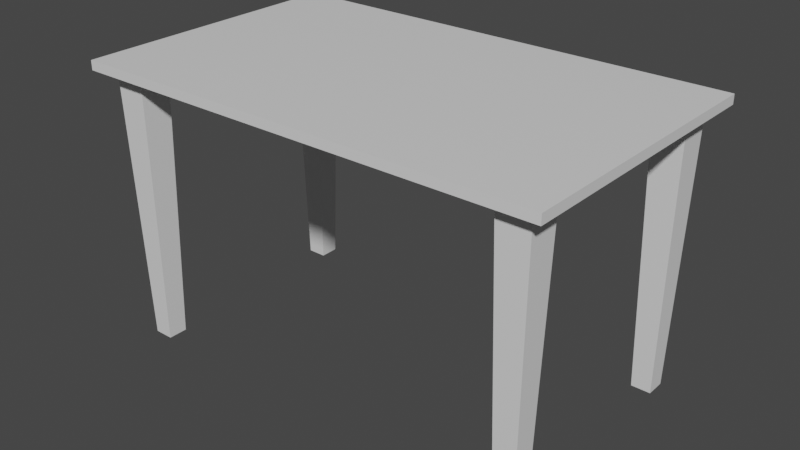 # Source: Table.blend  (saved by Blender 3.1.7; exported with 4.5.12 LTS)
import bpy
from mathutils import Matrix  # noqa: F401  (used for matrix-valued properties, if any)

bpy.ops.wm.read_factory_settings(use_empty=True)
scene = bpy.context.scene
scene.name = 'Scene'

# ---- collections
col_collection = bpy.data.collections.new('Collection'); scene.collection.children.link(col_collection)

# ---- materials (node trees are filled in below, after node groups)
mat_material = bpy.data.materials.new('Material')
mat_material.alpha_threshold = 0.0
mat_material.use_transparent_shadow = False
mat_material.line_color = (0.0, 0.0, 0.0, 1.0)

# ---- material node trees
mat_material.use_nodes = True; mat_material.node_tree.nodes.clear()
_N = mat_material.node_tree.nodes; _L = mat_material.node_tree.links
n0 = _N.new('ShaderNodeOutputMaterial'); n0.name = 'Material Output'; n0.location = (300, 300)
n1 = _N.new('ShaderNodeBsdfPrincipled'); n1.name = 'Principled BSDF'; n1.location = (10, 300)
n1.distribution = 'GGX'
n1.subsurface_method = 'RANDOM_WALK_SKIN'
n1.inputs[2].default_value = 0.4
n1.inputs[3].default_value = 1.45
n1.inputs[27].default_value = (0.0, 0.0, 0.0, 1.0)
n1.inputs[28].default_value = 1.0
_L.new(n1.outputs[0], n0.inputs[0])
n0.is_active_output = True

# ---- world
world_world = bpy.data.worlds.new('World'); scene.world = world_world
world_world.use_nodes = True; world_world.node_tree.nodes.clear()
_N = world_world.node_tree.nodes; _L = world_world.node_tree.links
n0 = _N.new('ShaderNodeOutputWorld'); n0.name = 'World Output'; n0.location = (300, 300)
n1 = _N.new('ShaderNodeBackground'); n1.name = 'Background'; n1.location = (10, 300)
n1.inputs[0].default_value = (0.05088, 0.05088, 0.05088, 1.0)
_L.new(n1.outputs[0], n0.inputs[0])
n0.is_active_output = True
world_world.color = (0.05088, 0.05088, 0.05088)
world_world.use_sun_shadow = False
world_world.sun_shadow_jitter_overblur = 0.0

# ---- meshes
me_cube = bpy.data.meshes.new('Cube')
me_cube.from_pydata([(0.75, 0.9, -0.45), (0.75, 0.87, -0.45), (0.75, 0.9, 0.45), (0.75, 0.87, 0.45), (-0.75, 0.9, -0.45), (-0.75, 0.87, -0.45), (-0.75, 0.9, 0.45), (-0.75, 0.87, 0.45), (0.6195, 1.683e-08, 0.3849), (0.6006, 0.8786, 0.4039), (0.6195, 1.411e-08, 0.3228), (0.6006, 0.8786, 0.3039), (0.6817, 1.683e-08, 0.3849), (0.7006, 0.8786, 0.4039), (0.6817, 1.411e-08, 0.3228), (0.7006, 0.8786, 0.3039), (0.6195, -1.382e-08, -0.3162), (0.6006, 0.8786, -0.2973), (0.6195, -1.654e-08, -0.3784), (0.6006, 0.8786, -0.3973), (0.6817, -1.382e-08, -0.3162), (0.7006, 0.8786, -0.2973), (0.6817, -1.654e-08, -0.3784), (0.7006, 0.8786, -0.3973), (-0.6817, -1.382e-08, -0.3162), (-0.7006, 0.8786, -0.2973), (-0.6817, -1.654e-08, -0.3784), (-0.7006, 0.8786, -0.3973), (-0.6195, -1.382e-08, -0.3162), (-0.6006, 0.8786, -0.2973), (-0.6195, -1.654e-08, -0.3784), (-0.6006, 0.8786, -0.3973), (-0.6817, 1.673e-08, 0.3827), (-0.7006, 0.8786, 0.4017), (-0.6817, 1.401e-08, 0.3206), (-0.7006, 0.8786, 0.3017), (-0.6195, 1.673e-08, 0.3827), (-0.6006, 0.8786, 0.4017), (-0.6195, 1.401e-08, 0.3206), (-0.6006, 0.8786, 0.3017)], [], [(0, 4, 6, 2), (3, 2, 6, 7), (7, 6, 4, 5), (5, 1, 3, 7), (1, 0, 2, 3), (5, 4, 0, 1), (8, 9, 11, 10), (10, 11, 15, 14), (14, 15, 13, 12), (12, 13, 9, 8), (10, 14, 12, 8), (16, 17, 19, 18), (18, 19, 23, 22), (22, 23, 21, 20), (20, 21, 17, 16), (18, 22, 20, 16), (24, 25, 27, 26), (26, 27, 31, 30), (30, 31, 29, 28), (28, 29, 25, 24), (26, 30, 28, 24), (32, 33, 35, 34), (34, 35, 39, 38), (38, 39, 37, 36), (36, 37, 33, 32), (34, 38, 36, 32)])
_uv = me_cube.uv_layers.new(name='UVMap')
_uv.uv.foreach_set('vector', [0.7448, 0.00167, 0.7448, 0.6182, 0.3749, 0.6182, 0.3749, 0.00167, 0.9983, 0.6182, 0.986, 0.6182, 0.986, 0.00167, 0.9983, 0.00167, 0.2806, 0.9914, 0.2683, 0.9914, 0.2683, 0.6215, 0.2806, 0.6215, 0.3716, 0.00167, 0.3716, 0.6182, 0.00167, 0.6182, 0.00167, 0.00167, 0.2963, 0.9914, 0.284, 0.9914, 0.284, 0.6215, 0.2963, 0.6215, 0.9827, 0.6182, 0.9703, 0.6182, 0.9703, 0.00167, 0.9827, 0.00167, 0.8703, 0.00167, 0.8781, 0.3716, 0.837, 0.3716, 0.8448, 0.00167, 0.07943, 0.6215, 0.08721, 0.9915, 0.04611, 0.9915, 0.05388, 0.6215, 0.9148, 0.00167, 0.9226, 0.3716, 0.8815, 0.3716, 0.8892, 0.00167, 0.9592, 0.375, 0.967, 0.745, 0.9259, 0.745, 0.9337, 0.375, 0.3574, 0.6215, 0.383, 0.6215, 0.383, 0.647, 0.3574, 0.647, 0.9148, 0.375, 0.9226, 0.745, 0.8815, 0.745, 0.8892, 0.375, 0.03499, 0.6215, 0.04277, 0.9915, 0.00167, 0.9915, 0.009446, 0.6215, 0.8703, 0.375, 0.8781, 0.745, 0.837, 0.745, 0.8448, 0.375, 0.1239, 0.6215, 0.1316, 0.9915, 0.09055, 0.9915, 0.09832, 0.6215, 0.2996, 0.6215, 0.3252, 0.6215, 0.3252, 0.647, 0.2996, 0.647, 0.8259, 0.375, 0.8337, 0.745, 0.7926, 0.745, 0.8004, 0.375, 0.9592, 0.00167, 0.967, 0.3716, 0.9259, 0.3716, 0.9337, 0.00167, 0.8259, 0.00167, 0.8337, 0.3716, 0.7926, 0.3716, 0.8004, 0.00167, 0.2128, 0.6215, 0.2205, 0.9915, 0.1794, 0.9915, 0.1872, 0.6215, 0.3285, 0.6215, 0.3541, 0.6215, 0.3541, 0.647, 0.3285, 0.647, 0.7815, 0.00167, 0.7892, 0.3716, 0.7481, 0.3716, 0.7559, 0.00167, 0.1683, 0.6215, 0.1761, 0.9915, 0.135, 0.9915, 0.1428, 0.6215, 0.7815, 0.375, 0.7892, 0.745, 0.7481, 0.745, 0.7559, 0.375, 0.2572, 0.6215, 0.265, 0.9915, 0.2239, 0.9915, 0.2316, 0.6215, 0.3863, 0.6215, 0.4119, 0.6215, 0.4119, 0.647, 0.3863, 0.647])
_uv.active_render = True
_uv = me_cube.uv_layers.new(name='UVКарта')
_uv.uv.foreach_set('vector', [0.0, 0.0, 0.0, 0.0, 0.0, 0.0, 0.0, 0.0, 0.0, 0.0, 0.0, 0.0, 0.0, 0.0, 0.0, 0.0, 0.0, 0.0, 0.0, 0.0, 0.0, 0.0, 0.0, 0.0, 0.0, 0.0, 0.0, 0.0, 0.0, 0.0, 0.0, 0.0, 0.0, 0.0, 0.0, 0.0, 0.0, 0.0, 0.0, 0.0, 0.0, 0.0, 0.0, 0.0, 0.0, 0.0, 0.0, 0.0, 0.375, 0.0, 0.625, 0.0, 0.625, 0.25, 0.375, 0.25, 0.375, 0.25, 0.625, 0.25, 0.625, 0.5, 0.375, 0.5, 0.375, 0.5, 0.625, 0.5, 0.625, 0.75, 0.375, 0.75, 0.375, 0.75, 0.625, 0.75, 0.625, 1.0, 0.375, 1.0, 0.125, 0.5, 0.375, 0.5, 0.375, 0.75, 0.125, 0.75, 0.375, 0.0, 0.625, 0.0, 0.625, 0.25, 0.375, 0.25, 0.375, 0.25, 0.625, 0.25, 0.625, 0.5, 0.375, 0.5, 0.375, 0.5, 0.625, 0.5, 0.625, 0.75, 0.375, 0.75, 0.375, 0.75, 0.625, 0.75, 0.625, 1.0, 0.375, 1.0, 0.125, 0.5, 0.375, 0.5, 0.375, 0.75, 0.125, 0.75, 0.375, 0.0, 0.625, 0.0, 0.625, 0.25, 0.375, 0.25, 0.375, 0.25, 0.625, 0.25, 0.625, 0.5, 0.375, 0.5, 0.375, 0.5, 0.625, 0.5, 0.625, 0.75, 0.375, 0.75, 0.375, 0.75, 0.625, 0.75, 0.625, 1.0, 0.375, 1.0, 0.125, 0.5, 0.375, 0.5, 0.375, 0.75, 0.125, 0.75, 0.375, 0.0, 0.625, 0.0, 0.625, 0.25, 0.375, 0.25, 0.375, 0.25, 0.625, 0.25, 0.625, 0.5, 0.375, 0.5, 0.375, 0.5, 0.625, 0.5, 0.625, 0.75, 0.375, 0.75, 0.375, 0.75, 0.625, 0.75, 0.625, 1.0, 0.375, 1.0, 0.125, 0.5, 0.375, 0.5, 0.375, 0.75, 0.125, 0.75])
me_cube.materials.append(mat_material)
me_cube.use_remesh_preserve_volume = False
me_cube.use_remesh_preserve_attributes = False
me_cube.use_mirror_vertex_groups = False
me_cube.update()

# ---- objects
ob_table = bpy.data.objects.new('Table', me_cube)

# ---- transforms, parenting, visibility, modifiers, constraints
ob_table.location = (0.0, 0.0, 0.0)
ob_table.rotation_euler = (1.571, -0.0, 0.0)
ob_table.lock_rotations_4d = False
ob_table.empty_display_type = 'ARROWS'
ob_table.lineart.crease_threshold = 0.0

# ---- collection membership
col_collection.objects.link(ob_table)

# ---- scene / render settings (as saved in the file)
scene.frame_start = 1; scene.frame_end = 250; scene.frame_set(1)
scene.render.engine = 'BLENDER_EEVEE_NEXT'
scene.cycles.sampling_pattern = 'TABULATED_SOBOL'
scene.cycles.use_light_tree = False
scene.view_settings.view_transform = 'Filmic'
bpy.context.view_layer.update()

# ---- added for rendering (the .blend has no active camera and no usable light): camera, sun
cam_auto = bpy.data.cameras.new('AutoCamera')
cam_auto.lens = 50.0
cam_auto.sensor_width = 36.0
cam_auto.clip_end = 1000.0
ob_auto_camera = bpy.data.objects.new('AutoCamera', cam_auto)
scene.collection.objects.link(ob_auto_camera)
ob_auto_camera.location = (1.82013, -2.18416, 1.9061)
ob_auto_camera.rotation_euler = (1.09748, -7.21219e-08, 0.694738)
scene.camera = ob_auto_camera
light_auto_sun = bpy.data.lights.new('AutoSun', 'SUN')
light_auto_sun.energy = 3.0
light_auto_sun.angle = 0.0523599
ob_auto_sun = bpy.data.objects.new('AutoSun', light_auto_sun)
scene.collection.objects.link(ob_auto_sun)
ob_auto_sun.rotation_euler = (0.872665, 0.174533, 0.523599)
bpy.context.view_layer.update()
